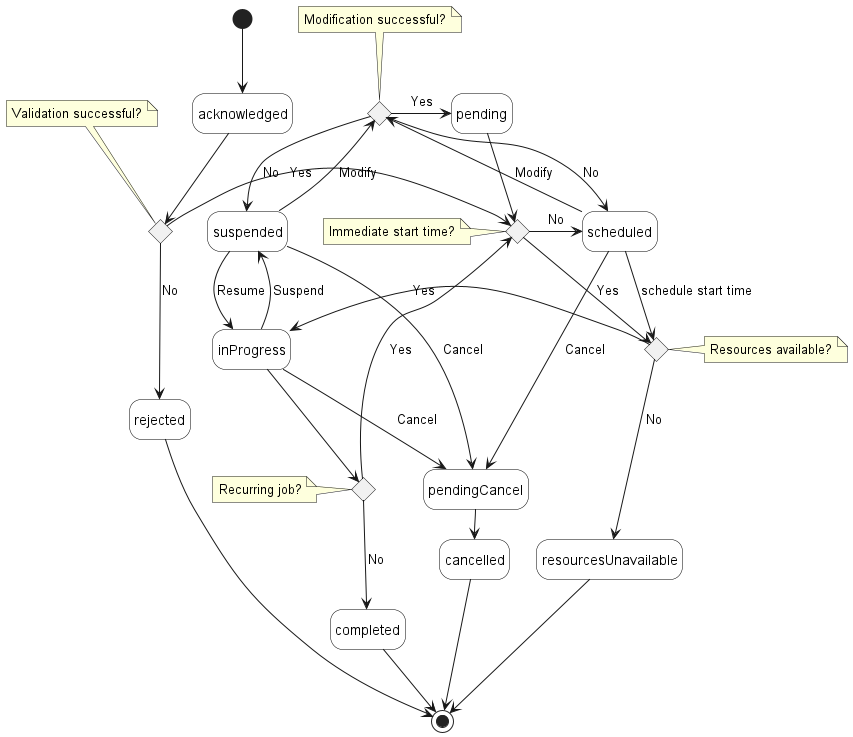

The diagram above was rendered by PlantUML. Its source (embedded in the PNG):
@startuml faultManagementJobStates

'skinparam Linetype polyline
'skinparam Linetype ortho
skinparam state {
    BackgroundColor White
    BorderColor Black
}
hide empty description

'''decisions'''
state validation_successful <<choice>> 
 note top of validation_successful : Validation successful?

state immediate <<choice>> 
 note left of immediate : Immediate start time?

state modification <<choice>> 
 note top of modification : Modification successful?

state resources <<choice>> 
 note right of resources : Resources available?

state recurring <<choice>> 
 note left of recurring : Recurring job?

state "inProgress" as inProgress
state "resourcesUnavailable" as resourcesUnavailable

''' diagram'''
[*] -d-> acknowledged

acknowledged -d-> validation_successful

validation_successful -d-> rejected: No

validation_successful -r-> immediate: Yes

immediate -r-> scheduled: No
scheduled -d-> pendingCancel: Cancel
scheduled -d-> resources: schedule start time
resources -d-> resourcesUnavailable: No
resources -l-> inProgress: Yes

immediate -d-> resources: Yes
inProgress -d-> recurring
recurring -d-> completed: No
recurring -u-> immediate: Yes

inProgress -d-> pendingCancel: Cancel
inProgress -u-> suspended: Suspend
suspended -r-> inProgress: Resume
suspended -r-> pendingCancel: Cancel

pendingCancel -> cancelled

suspended -u-> modification: Modify
modification -d-> suspended: No

scheduled -u-> modification: Modify
modification -d-> scheduled: No


modification -r-> pending: Yes

pending -d-> immediate

rejected -d-> [*]
completed -d-> [*]
cancelled -d-> [*]
resourcesUnavailable -d-> [*]

@enduml